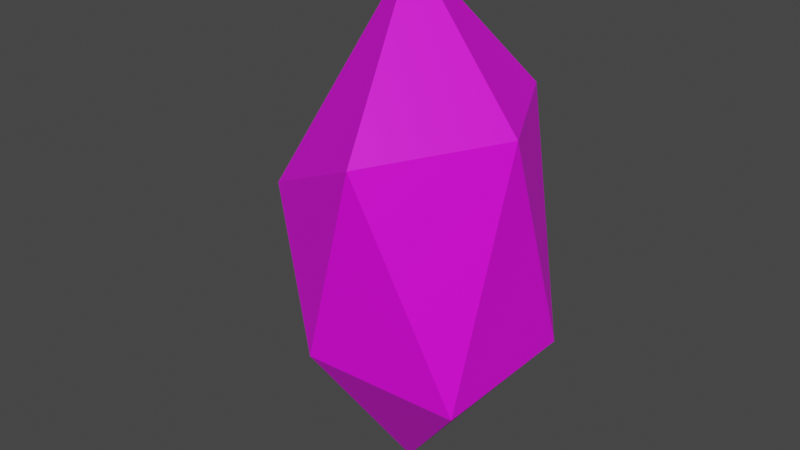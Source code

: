# Source: crystalShard.blend  (saved by Blender 3.0.42; exported with 4.5.12 LTS)
import bpy
from mathutils import Matrix  # noqa: F401  (used for matrix-valued properties, if any)

bpy.ops.wm.read_factory_settings(use_empty=True)
scene = bpy.context.scene
scene.name = 'Scene'

# ---- collections
col_collection = bpy.data.collections.new('Collection'); scene.collection.children.link(col_collection)

# ---- images (referenced by path relative to the original .blend; pixels are not part of the script)
import os
ASSET_DIR = os.environ.get("B2B_ASSET_DIR", "")  # directory of the original .blend (textures are referenced by path, not embedded)
HERE = os.path.dirname(os.path.abspath(__file__))  # packed textures are extracted next to this script under _unpacked/

def load_image(name, relpath, width, height, colorspace="sRGB"):
    """Load a texture the original file referenced (path relative to the .blend, or extracted next to this script)."""
    p = next((c for c in (os.path.join(HERE, relpath), os.path.join(ASSET_DIR, relpath)) if relpath and os.path.exists(c)), "")
    if p:
        img = bpy.data.images.load(p, check_existing=True)
        img.name = name
    else:  # same state as the original file: an image datablock whose file is absent (Cycles renders it pink)
        img = bpy.data.images.new(name, width, height)
        img.source = "FILE"
        img.filepath = "//" + (relpath or name)
    img.colorspace_settings.name = colorspace
    return img
img_cube02_done_png = load_image('Cube02_done.png', 'Cube02_done.png', 1024, 1024, 'sRGB')

# ---- materials (node trees are filled in below, after node groups)
mat_material_001 = bpy.data.materials.new('Material.001')
mat_material_001.use_transparent_shadow = False

# ---- material node trees
mat_material_001.use_nodes = True; mat_material_001.node_tree.nodes.clear()
_N = mat_material_001.node_tree.nodes; _L = mat_material_001.node_tree.links
n0 = _N.new('ShaderNodeBsdfPrincipled'); n0.name = 'Principled BSDF'; n0.location = (10, 300)
n0.distribution = 'GGX'
n0.subsurface_method = 'RANDOM_WALK_SKIN'
n0.inputs[3].default_value = 1.45
n0.inputs[27].default_value = (0.0, 0.0, 0.0, 1.0)
n0.inputs[28].default_value = 1.0
n1 = _N.new('ShaderNodeOutputMaterial'); n1.name = 'Material Output'; n1.location = (300, 300)
n2 = _N.new('ShaderNodeTexImage'); n2.name = 'Image Texture'; n2.location = (-307, 221)
n2.image = img_cube02_done_png
_L.new(n0.outputs[0], n1.inputs[0])
_L.new(n2.outputs[0], n0.inputs[0])
n1.is_active_output = True

# ---- world
world_world = bpy.data.worlds.new('World'); scene.world = world_world
world_world.use_nodes = True; world_world.node_tree.nodes.clear()
_N = world_world.node_tree.nodes; _L = world_world.node_tree.links
n0 = _N.new('ShaderNodeOutputWorld'); n0.name = 'World Output'; n0.location = (300, 300)
n1 = _N.new('ShaderNodeBackground'); n1.name = 'Background'; n1.location = (10, 300)
n1.inputs[0].default_value = (0.05088, 0.05088, 0.05088, 1.0)
_L.new(n1.outputs[0], n0.inputs[0])
n0.is_active_output = True
world_world.color = (0.05088, 0.05088, 0.05088)
world_world.use_sun_shadow = False
world_world.sun_shadow_jitter_overblur = 0.0

# ---- meshes
me_icosphere = bpy.data.meshes.new('Icosphere')
me_icosphere.from_pydata([(0.0, 0.0, -1.682), (0.7236, -0.5257, -0.7524), (-0.1659, -0.7235, -0.6022), (-0.8944, 0.0, -0.7524), (-0.2764, 0.8506, -0.7524), (0.7236, 0.5257, -0.7524), (0.2764, -0.8506, 0.7524), (-0.729, -0.3696, 0.2237), (-0.4809, 0.2846, 1.189), (0.2764, 0.8506, 0.7524), (0.7236, 0.001425, 0.7624), (0.0, 0.0, 1.682)], [], [(0, 1, 2), (1, 0, 5), (0, 2, 3), (0, 3, 4), (0, 4, 5), (1, 5, 10), (2, 1, 6), (3, 2, 7), (4, 3, 8), (5, 4, 9), (1, 10, 6), (2, 6, 7), (3, 7, 8), (4, 8, 9), (5, 9, 10), (6, 10, 11), (7, 6, 11), (8, 7, 11), (9, 8, 11), (10, 9, 11)])
_uv = me_icosphere.uv_layers.new(name='UVMap')
_uv.uv.foreach_set('vector', [0.2741, 0.3149, 0.412, 0.4922, 0.2424, 0.5209, 0.6134, 0.231, 0.54, 0.04759, 0.6971, 0.147, 0.2741, 0.3149, 0.2424, 0.5209, 0.1035, 0.4922, 0.7082, 0.288, 0.8788, 0.4654, 0.7609, 0.4654, 0.7082, 0.288, 0.7609, 0.4654, 0.5702, 0.4654, 0.4753, 0.2691, 0.559, 0.185, 0.5587, 0.5085, 0.2424, 0.5209, 0.412, 0.4922, 0.3268, 0.7792, 0.1035, 0.4922, 0.2424, 0.5209, 0.135, 0.6784, 0.7609, 0.4654, 0.8788, 0.4654, 0.7999, 0.8356, 0.5702, 0.4654, 0.7609, 0.4654, 0.6555, 0.7524, 0.412, 0.4922, 0.4121, 0.7811, 0.3268, 0.7792, 0.2424, 0.5209, 0.3268, 0.7792, 0.135, 0.6784, 0.8844, 0.4655, 0.9116, 0.6944, 0.8064, 0.8358, 0.7609, 0.4654, 0.7999, 0.8356, 0.6555, 0.7524, 0.5702, 0.4654, 0.6555, 0.7524, 0.5702, 0.7543, 0.3268, 0.7792, 0.4121, 0.7811, 0.2741, 0.9566, 0.135, 0.6784, 0.3268, 0.7792, 0.2741, 0.9566, 0.1823, 0.8624, 0.135, 0.6784, 0.2741, 0.9566, 0.6555, 0.7524, 0.7999, 0.8356, 0.7082, 0.9297, 0.5702, 0.7543, 0.6555, 0.7524, 0.7082, 0.9297])
me_icosphere.materials.append(mat_material_001)
me_icosphere.use_remesh_fix_poles = True
me_icosphere.use_remesh_preserve_attributes = False
me_icosphere.update()

# ---- objects
ob_icosphere = bpy.data.objects.new('Icosphere', me_icosphere)

# ---- transforms, parenting, visibility, modifiers, constraints
ob_icosphere.location = (0.0, 0.0, 0.0)

# ---- collection membership
col_collection.objects.link(ob_icosphere)

# ---- scene / render settings (as saved in the file)
scene.frame_start = 1; scene.frame_end = 250; scene.frame_set(1)
scene.render.engine = 'BLENDER_EEVEE_NEXT'
scene.cycles.sampling_pattern = 'TABULATED_SOBOL'
scene.cycles.use_light_tree = False
scene.view_settings.view_transform = 'Filmic'
bpy.context.view_layer.update()

# ---- added for rendering (the .blend has no active camera and no usable light): camera, sun
cam_auto = bpy.data.cameras.new('AutoCamera')
cam_auto.lens = 50.0
cam_auto.sensor_width = 36.0
cam_auto.clip_end = 1000.0
ob_auto_camera = bpy.data.objects.new('AutoCamera', cam_auto)
scene.collection.objects.link(ob_auto_camera)
ob_auto_camera.location = (3.71081, -4.55545, 3.03697)
ob_auto_camera.rotation_euler = (1.09748, -7.21219e-08, 0.694738)
scene.camera = ob_auto_camera
light_auto_sun = bpy.data.lights.new('AutoSun', 'SUN')
light_auto_sun.energy = 3.0
light_auto_sun.angle = 0.0523599
ob_auto_sun = bpy.data.objects.new('AutoSun', light_auto_sun)
scene.collection.objects.link(ob_auto_sun)
ob_auto_sun.rotation_euler = (0.872665, 0.174533, 0.523599)
bpy.context.view_layer.update()

